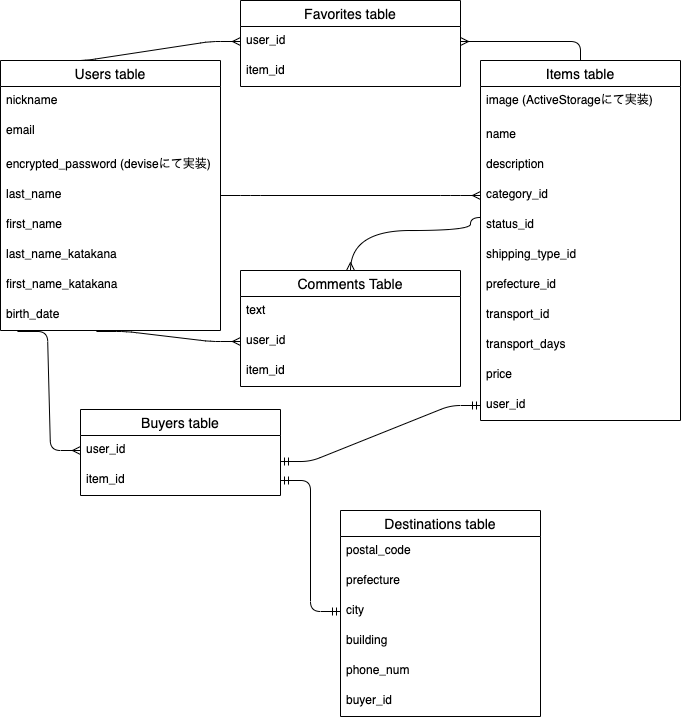

The diagram above was exported from draw.io. Its source (the exported page's mxGraphModel, read from the mxfile embedded in the PNG):
<mxGraphModel dx="722" dy="526" grid="1" gridSize="10" guides="1" tooltips="1" connect="1" arrows="1" fold="1" page="1" pageScale="1" pageWidth="827" pageHeight="1169" math="0" shadow="0">
  <root>
    <mxCell id="0" />
    <mxCell id="1" parent="0" />
    <mxCell id="13" value="Items table" style="swimlane;fontStyle=0;childLayout=stackLayout;horizontal=1;startSize=26;horizontalStack=0;resizeParent=1;resizeParentMax=0;resizeLast=0;collapsible=1;marginBottom=0;align=center;fontSize=14;" parent="1" vertex="1">
      <mxGeometry x="500" y="60" width="200" height="360" as="geometry">
        <mxRectangle x="50" y="150" width="50" height="26" as="alternateBounds" />
      </mxGeometry>
    </mxCell>
    <mxCell id="15" value="image (ActiveStorageにて実装)" style="text;strokeColor=none;fillColor=none;spacingLeft=4;spacingRight=4;overflow=hidden;rotatable=0;points=[[0,0.5],[1,0.5]];portConstraint=eastwest;fontSize=12;" parent="13" vertex="1">
      <mxGeometry y="26" width="200" height="34" as="geometry" />
    </mxCell>
    <mxCell id="16" value="name" style="text;strokeColor=none;fillColor=none;spacingLeft=4;spacingRight=4;overflow=hidden;rotatable=0;points=[[0,0.5],[1,0.5]];portConstraint=eastwest;fontSize=12;" parent="13" vertex="1">
      <mxGeometry y="60" width="200" height="30" as="geometry" />
    </mxCell>
    <mxCell id="17" value="description" style="text;strokeColor=none;fillColor=none;spacingLeft=4;spacingRight=4;overflow=hidden;rotatable=0;points=[[0,0.5],[1,0.5]];portConstraint=eastwest;fontSize=12;" parent="13" vertex="1">
      <mxGeometry y="90" width="200" height="30" as="geometry" />
    </mxCell>
    <mxCell id="18" value="category_id" style="text;strokeColor=none;fillColor=none;spacingLeft=4;spacingRight=4;overflow=hidden;rotatable=0;points=[[0,0.5],[1,0.5]];portConstraint=eastwest;fontSize=12;" parent="13" vertex="1">
      <mxGeometry y="120" width="200" height="30" as="geometry" />
    </mxCell>
    <mxCell id="19" value="status_id" style="text;strokeColor=none;fillColor=none;spacingLeft=4;spacingRight=4;overflow=hidden;rotatable=0;points=[[0,0.5],[1,0.5]];portConstraint=eastwest;fontSize=12;" parent="13" vertex="1">
      <mxGeometry y="150" width="200" height="30" as="geometry" />
    </mxCell>
    <mxCell id="20" value="shipping_type_id" style="text;strokeColor=none;fillColor=none;spacingLeft=4;spacingRight=4;overflow=hidden;rotatable=0;points=[[0,0.5],[1,0.5]];portConstraint=eastwest;fontSize=12;" parent="13" vertex="1">
      <mxGeometry y="180" width="200" height="30" as="geometry" />
    </mxCell>
    <mxCell id="21" value="prefecture_id" style="text;strokeColor=none;fillColor=none;spacingLeft=4;spacingRight=4;overflow=hidden;rotatable=0;points=[[0,0.5],[1,0.5]];portConstraint=eastwest;fontSize=12;" parent="13" vertex="1">
      <mxGeometry y="210" width="200" height="30" as="geometry" />
    </mxCell>
    <mxCell id="22" value="transport_id" style="text;strokeColor=none;fillColor=none;spacingLeft=4;spacingRight=4;overflow=hidden;rotatable=0;points=[[0,0.5],[1,0.5]];portConstraint=eastwest;fontSize=12;" parent="13" vertex="1">
      <mxGeometry y="240" width="200" height="30" as="geometry" />
    </mxCell>
    <mxCell id="23" value="transport_days" style="text;strokeColor=none;fillColor=none;spacingLeft=4;spacingRight=4;overflow=hidden;rotatable=0;points=[[0,0.5],[1,0.5]];portConstraint=eastwest;fontSize=12;" parent="13" vertex="1">
      <mxGeometry y="270" width="200" height="30" as="geometry" />
    </mxCell>
    <mxCell id="27" value="price" style="text;strokeColor=none;fillColor=none;spacingLeft=4;spacingRight=4;overflow=hidden;rotatable=0;points=[[0,0.5],[1,0.5]];portConstraint=eastwest;fontSize=12;" parent="13" vertex="1">
      <mxGeometry y="300" width="200" height="30" as="geometry" />
    </mxCell>
    <mxCell id="28" value="user_id" style="text;strokeColor=none;fillColor=none;spacingLeft=4;spacingRight=4;overflow=hidden;rotatable=0;points=[[0,0.5],[1,0.5]];portConstraint=eastwest;fontSize=12;" parent="13" vertex="1">
      <mxGeometry y="330" width="200" height="30" as="geometry" />
    </mxCell>
    <mxCell id="31" value="" style="edgeStyle=entityRelationEdgeStyle;fontSize=12;html=1;endArrow=ERmany;exitX=1;exitY=0.5;exitDx=0;exitDy=0;" parent="1" source="6" edge="1">
      <mxGeometry width="100" height="100" relative="1" as="geometry">
        <mxPoint x="350" y="320" as="sourcePoint" />
        <mxPoint x="500" y="195" as="targetPoint" />
      </mxGeometry>
    </mxCell>
    <mxCell id="51" value="" style="edgeStyle=entityRelationEdgeStyle;fontSize=12;html=1;endArrow=ERmandOne;startArrow=ERmandOne;entryX=0;entryY=0.5;entryDx=0;entryDy=0;exitX=1;exitY=0.867;exitDx=0;exitDy=0;exitPerimeter=0;" parent="1" target="28" edge="1">
      <mxGeometry width="100" height="100" relative="1" as="geometry">
        <mxPoint x="300" y="461.01" as="sourcePoint" />
        <mxPoint x="420" y="535" as="targetPoint" />
      </mxGeometry>
    </mxCell>
    <mxCell id="55" value="" style="edgeStyle=entityRelationEdgeStyle;fontSize=12;html=1;endArrow=ERmany;entryX=0;entryY=0.5;entryDx=0;entryDy=0;exitX=0.077;exitY=1.033;exitDx=0;exitDy=0;exitPerimeter=0;" parent="1" source="10" edge="1">
      <mxGeometry width="100" height="100" relative="1" as="geometry">
        <mxPoint x="120" y="331" as="sourcePoint" />
        <mxPoint x="100" y="450" as="targetPoint" />
      </mxGeometry>
    </mxCell>
    <mxCell id="2" value="Users table" style="swimlane;fontStyle=0;childLayout=stackLayout;horizontal=1;startSize=26;horizontalStack=0;resizeParent=1;resizeParentMax=0;resizeLast=0;collapsible=1;marginBottom=0;align=center;fontSize=14;" parent="1" vertex="1">
      <mxGeometry x="20" y="60" width="220" height="270" as="geometry">
        <mxRectangle x="50" y="150" width="50" height="26" as="alternateBounds" />
      </mxGeometry>
    </mxCell>
    <mxCell id="3" value="nickname" style="text;strokeColor=none;fillColor=none;spacingLeft=4;spacingRight=4;overflow=hidden;rotatable=0;points=[[0,0.5],[1,0.5]];portConstraint=eastwest;fontSize=12;" parent="2" vertex="1">
      <mxGeometry y="26" width="220" height="30" as="geometry" />
    </mxCell>
    <mxCell id="4" value="email" style="text;strokeColor=none;fillColor=none;spacingLeft=4;spacingRight=4;overflow=hidden;rotatable=0;points=[[0,0.5],[1,0.5]];portConstraint=eastwest;fontSize=12;" parent="2" vertex="1">
      <mxGeometry y="56" width="220" height="34" as="geometry" />
    </mxCell>
    <mxCell id="5" value="encrypted_password (deviseにて実装)" style="text;strokeColor=none;fillColor=none;spacingLeft=4;spacingRight=4;overflow=hidden;rotatable=0;points=[[0,0.5],[1,0.5]];portConstraint=eastwest;fontSize=12;" parent="2" vertex="1">
      <mxGeometry y="90" width="220" height="30" as="geometry" />
    </mxCell>
    <mxCell id="6" value="last_name" style="text;strokeColor=none;fillColor=none;spacingLeft=4;spacingRight=4;overflow=hidden;rotatable=0;points=[[0,0.5],[1,0.5]];portConstraint=eastwest;fontSize=12;" parent="2" vertex="1">
      <mxGeometry y="120" width="220" height="30" as="geometry" />
    </mxCell>
    <mxCell id="7" value="first_name" style="text;strokeColor=none;fillColor=none;spacingLeft=4;spacingRight=4;overflow=hidden;rotatable=0;points=[[0,0.5],[1,0.5]];portConstraint=eastwest;fontSize=12;" parent="2" vertex="1">
      <mxGeometry y="150" width="220" height="30" as="geometry" />
    </mxCell>
    <mxCell id="8" value="last_name_katakana" style="text;strokeColor=none;fillColor=none;spacingLeft=4;spacingRight=4;overflow=hidden;rotatable=0;points=[[0,0.5],[1,0.5]];portConstraint=eastwest;fontSize=12;" parent="2" vertex="1">
      <mxGeometry y="180" width="220" height="30" as="geometry" />
    </mxCell>
    <mxCell id="78" value="first_name_katakana" style="text;strokeColor=none;fillColor=none;spacingLeft=4;spacingRight=4;overflow=hidden;rotatable=0;points=[[0,0.5],[1,0.5]];portConstraint=eastwest;fontSize=12;" parent="2" vertex="1">
      <mxGeometry y="210" width="220" height="30" as="geometry" />
    </mxCell>
    <mxCell id="10" value="birth_date" style="text;strokeColor=none;fillColor=none;spacingLeft=4;spacingRight=4;overflow=hidden;rotatable=0;points=[[0,0.5],[1,0.5]];portConstraint=eastwest;fontSize=12;" parent="2" vertex="1">
      <mxGeometry y="240" width="220" height="30" as="geometry" />
    </mxCell>
    <mxCell id="32" value="Buyers table" style="swimlane;fontStyle=0;childLayout=stackLayout;horizontal=1;startSize=26;horizontalStack=0;resizeParent=1;resizeParentMax=0;resizeLast=0;collapsible=1;marginBottom=0;align=center;fontSize=14;" parent="1" vertex="1">
      <mxGeometry x="100" y="409" width="200" height="86" as="geometry">
        <mxRectangle x="260" y="320" width="50" height="26" as="alternateBounds" />
      </mxGeometry>
    </mxCell>
    <mxCell id="49" value="user_id" style="text;strokeColor=none;fillColor=none;spacingLeft=4;spacingRight=4;overflow=hidden;rotatable=0;points=[[0,0.5],[1,0.5]];portConstraint=eastwest;fontSize=12;" parent="32" vertex="1">
      <mxGeometry y="26" width="200" height="30" as="geometry" />
    </mxCell>
    <mxCell id="56" value="item_id" style="text;strokeColor=none;fillColor=none;spacingLeft=4;spacingRight=4;overflow=hidden;rotatable=0;points=[[0,0.5],[1,0.5]];portConstraint=eastwest;fontSize=12;" parent="32" vertex="1">
      <mxGeometry y="56" width="200" height="30" as="geometry" />
    </mxCell>
    <mxCell id="88" value="Favorites table" style="swimlane;fontStyle=0;childLayout=stackLayout;horizontal=1;startSize=26;horizontalStack=0;resizeParent=1;resizeParentMax=0;resizeLast=0;collapsible=1;marginBottom=0;align=center;fontSize=14;" parent="1" vertex="1">
      <mxGeometry x="260" width="220" height="86" as="geometry">
        <mxRectangle x="50" y="150" width="50" height="26" as="alternateBounds" />
      </mxGeometry>
    </mxCell>
    <mxCell id="94" value="user_id" style="text;strokeColor=none;fillColor=none;spacingLeft=4;spacingRight=4;overflow=hidden;rotatable=0;points=[[0,0.5],[1,0.5]];portConstraint=eastwest;fontSize=12;" parent="88" vertex="1">
      <mxGeometry y="26" width="220" height="30" as="geometry" />
    </mxCell>
    <mxCell id="95" value="item_id" style="text;strokeColor=none;fillColor=none;spacingLeft=4;spacingRight=4;overflow=hidden;rotatable=0;points=[[0,0.5],[1,0.5]];portConstraint=eastwest;fontSize=12;" parent="88" vertex="1">
      <mxGeometry y="56" width="220" height="30" as="geometry" />
    </mxCell>
    <mxCell id="79" value="Destinations table" style="swimlane;fontStyle=0;childLayout=stackLayout;horizontal=1;startSize=26;horizontalStack=0;resizeParent=1;resizeParentMax=0;resizeLast=0;collapsible=1;marginBottom=0;align=center;fontSize=14;" parent="1" vertex="1">
      <mxGeometry x="360" y="510" width="200" height="206" as="geometry">
        <mxRectangle x="260" y="320" width="50" height="26" as="alternateBounds" />
      </mxGeometry>
    </mxCell>
    <mxCell id="80" value="postal_code" style="text;strokeColor=none;fillColor=none;spacingLeft=4;spacingRight=4;overflow=hidden;rotatable=0;points=[[0,0.5],[1,0.5]];portConstraint=eastwest;fontSize=12;" parent="79" vertex="1">
      <mxGeometry y="26" width="200" height="30" as="geometry" />
    </mxCell>
    <mxCell id="81" value="prefecture" style="text;strokeColor=none;fillColor=none;spacingLeft=4;spacingRight=4;overflow=hidden;rotatable=0;points=[[0,0.5],[1,0.5]];portConstraint=eastwest;fontSize=12;" parent="79" vertex="1">
      <mxGeometry y="56" width="200" height="30" as="geometry" />
    </mxCell>
    <mxCell id="82" value="city" style="text;strokeColor=none;fillColor=none;spacingLeft=4;spacingRight=4;overflow=hidden;rotatable=0;points=[[0,0.5],[1,0.5]];portConstraint=eastwest;fontSize=12;" parent="79" vertex="1">
      <mxGeometry y="86" width="200" height="30" as="geometry" />
    </mxCell>
    <mxCell id="83" value="building" style="text;strokeColor=none;fillColor=none;spacingLeft=4;spacingRight=4;overflow=hidden;rotatable=0;points=[[0,0.5],[1,0.5]];portConstraint=eastwest;fontSize=12;" parent="79" vertex="1">
      <mxGeometry y="116" width="200" height="30" as="geometry" />
    </mxCell>
    <mxCell id="84" value="phone_num" style="text;strokeColor=none;fillColor=none;spacingLeft=4;spacingRight=4;overflow=hidden;rotatable=0;points=[[0,0.5],[1,0.5]];portConstraint=eastwest;fontSize=12;" parent="79" vertex="1">
      <mxGeometry y="146" width="200" height="30" as="geometry" />
    </mxCell>
    <mxCell id="85" value="buyer_id" style="text;strokeColor=none;fillColor=none;spacingLeft=4;spacingRight=4;overflow=hidden;rotatable=0;points=[[0,0.5],[1,0.5]];portConstraint=eastwest;fontSize=12;" parent="79" vertex="1">
      <mxGeometry y="176" width="200" height="30" as="geometry" />
    </mxCell>
    <mxCell id="87" value="" style="edgeStyle=entityRelationEdgeStyle;fontSize=12;html=1;endArrow=ERmandOne;startArrow=ERmandOne;entryX=0;entryY=0.5;entryDx=0;entryDy=0;" parent="1" target="82" edge="1">
      <mxGeometry width="100" height="100" relative="1" as="geometry">
        <mxPoint x="300" y="480" as="sourcePoint" />
        <mxPoint x="310" y="553.99" as="targetPoint" />
      </mxGeometry>
    </mxCell>
    <mxCell id="97" value="" style="edgeStyle=entityRelationEdgeStyle;fontSize=12;html=1;endArrow=ERmany;exitX=0.25;exitY=0;exitDx=0;exitDy=0;entryX=0;entryY=0.5;entryDx=0;entryDy=0;" parent="1" source="2" target="94" edge="1">
      <mxGeometry width="100" height="100" relative="1" as="geometry">
        <mxPoint x="100" y="10" as="sourcePoint" />
        <mxPoint x="360" y="10" as="targetPoint" />
      </mxGeometry>
    </mxCell>
    <mxCell id="98" value="" style="fontSize=12;html=1;endArrow=ERmany;exitX=0.5;exitY=0;exitDx=0;exitDy=0;" parent="1" source="13" edge="1">
      <mxGeometry width="100" height="100" relative="1" as="geometry">
        <mxPoint x="360" y="180" as="sourcePoint" />
        <mxPoint x="480" y="41" as="targetPoint" />
        <Array as="points">
          <mxPoint x="600" y="41" />
        </Array>
      </mxGeometry>
    </mxCell>
    <mxCell id="103" value="Comments Table" style="swimlane;fontStyle=0;childLayout=stackLayout;horizontal=1;startSize=26;horizontalStack=0;resizeParent=1;resizeParentMax=0;resizeLast=0;collapsible=1;marginBottom=0;align=center;fontSize=14;" vertex="1" parent="1">
      <mxGeometry x="260" y="270" width="220" height="116" as="geometry">
        <mxRectangle x="50" y="150" width="50" height="26" as="alternateBounds" />
      </mxGeometry>
    </mxCell>
    <mxCell id="104" value="text" style="text;strokeColor=none;fillColor=none;spacingLeft=4;spacingRight=4;overflow=hidden;rotatable=0;points=[[0,0.5],[1,0.5]];portConstraint=eastwest;fontSize=12;" vertex="1" parent="103">
      <mxGeometry y="26" width="220" height="30" as="geometry" />
    </mxCell>
    <mxCell id="106" value="user_id" style="text;strokeColor=none;fillColor=none;spacingLeft=4;spacingRight=4;overflow=hidden;rotatable=0;points=[[0,0.5],[1,0.5]];portConstraint=eastwest;fontSize=12;" vertex="1" parent="103">
      <mxGeometry y="56" width="220" height="30" as="geometry" />
    </mxCell>
    <mxCell id="105" value="item_id" style="text;strokeColor=none;fillColor=none;spacingLeft=4;spacingRight=4;overflow=hidden;rotatable=0;points=[[0,0.5],[1,0.5]];portConstraint=eastwest;fontSize=12;" vertex="1" parent="103">
      <mxGeometry y="86" width="220" height="30" as="geometry" />
    </mxCell>
    <mxCell id="107" value="" style="edgeStyle=entityRelationEdgeStyle;fontSize=12;html=1;endArrow=ERmany;exitX=0.436;exitY=1.033;exitDx=0;exitDy=0;exitPerimeter=0;entryX=0;entryY=0.5;entryDx=0;entryDy=0;" edge="1" parent="1" source="10" target="106">
      <mxGeometry width="100" height="100" relative="1" as="geometry">
        <mxPoint x="320" y="320" as="sourcePoint" />
        <mxPoint x="420" y="220" as="targetPoint" />
      </mxGeometry>
    </mxCell>
    <mxCell id="108" value="" style="edgeStyle=orthogonalEdgeStyle;fontSize=12;html=1;endArrow=ERmany;curved=1;exitX=0;exitY=0.233;exitDx=0;exitDy=0;exitPerimeter=0;entryX=0.5;entryY=0;entryDx=0;entryDy=0;" edge="1" parent="1" source="19" target="103">
      <mxGeometry width="100" height="100" relative="1" as="geometry">
        <mxPoint x="460" y="210" as="sourcePoint" />
        <mxPoint x="444.08000000000004" y="240.01" as="targetPoint" />
        <Array as="points">
          <mxPoint x="490" y="217" />
          <mxPoint x="490" y="230" />
          <mxPoint x="370" y="230" />
        </Array>
      </mxGeometry>
    </mxCell>
  </root>
</mxGraphModel>